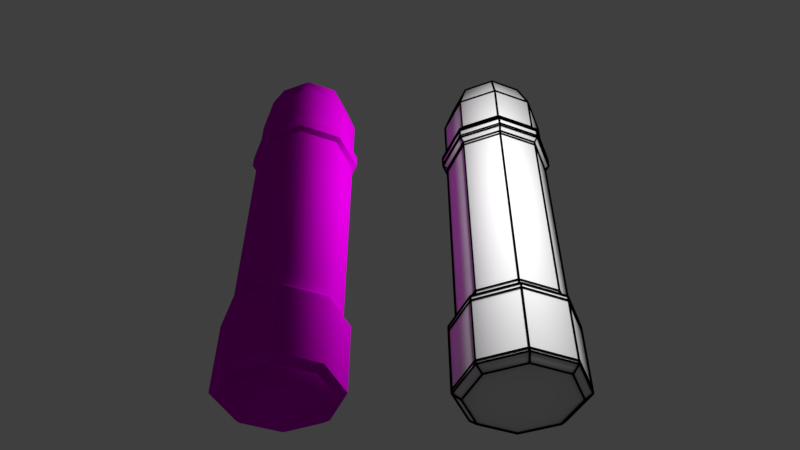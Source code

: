 # Source: laser_demo.blend  (saved by Blender 2.77.0; exported with 4.5.12 LTS)
import bpy
from mathutils import Matrix  # noqa: F401  (used for matrix-valued properties, if any)

bpy.ops.wm.read_factory_settings(use_empty=True)
scene = bpy.context.scene
scene.name = 'Scene'

# ---- collections
col_collection_1 = bpy.data.collections.new('Collection 1'); scene.collection.children.link(col_collection_1)

# ---- images (referenced by path relative to the original .blend; pixels are not part of the script)
import os
ASSET_DIR = os.environ.get("B2B_ASSET_DIR", "")  # directory of the original .blend (textures are referenced by path, not embedded)
HERE = os.path.dirname(os.path.abspath(__file__))  # packed textures are extracted next to this script under _unpacked/

def load_image(name, relpath, width, height, colorspace="sRGB"):
    """Load a texture the original file referenced (path relative to the .blend, or extracted next to this script)."""
    p = next((c for c in (os.path.join(HERE, relpath), os.path.join(ASSET_DIR, relpath)) if relpath and os.path.exists(c)), "")
    if p:
        img = bpy.data.images.load(p, check_existing=True)
        img.name = name
    else:  # same state as the original file: an image datablock whose file is absent (Cycles renders it pink)
        img = bpy.data.images.new(name, width, height)
        img.source = "FILE"
        img.filepath = "//" + (relpath or name)
    img.colorspace_settings.name = colorspace
    return img
img_normal_png = load_image('normal.png', 'normal.png', 1024, 1024, 'sRGB')
img_diffuse_png = load_image('diffuse.png', 'diffuse.png', 1024, 1024, 'sRGB')

# ---- materials (node trees are filled in below, after node groups)
mat_material_003 = bpy.data.materials.new('Material.003')
mat_material_003.alpha_threshold = 0.0
mat_material_003.roughness = 0.5
mat_material_002 = bpy.data.materials.new('Material.002')
mat_material_002.alpha_threshold = 0.0
mat_material_002.roughness = 0.5
mat_material_001 = bpy.data.materials.new('Material.001')
mat_material_001.alpha_threshold = 0.0
mat_material_001.roughness = 0.5
mat_material = bpy.data.materials.new('Material')
mat_material.alpha_threshold = 0.0
mat_material.roughness = 0.5

# ---- material node trees
mat_material_003.use_nodes = True; mat_material_003.node_tree.nodes.clear()
_N = mat_material_003.node_tree.nodes; _L = mat_material_003.node_tree.links
n0 = _N.new('ShaderNodeOutputMaterial'); n0.name = 'Material Output'; n0.location = (300, 300)
n1 = _N.new('ShaderNodeBsdfDiffuse'); n1.name = 'Diffuse BSDF'; n1.location = (10, 300)
n1.inputs[0].default_value = (0.0, 0.0, 0.0, 1.0)
_L.new(n1.outputs[0], n0.inputs[0])
n0.is_active_output = True
mat_material_002.use_nodes = True; mat_material_002.node_tree.nodes.clear()
_N = mat_material_002.node_tree.nodes; _L = mat_material_002.node_tree.links
n0 = _N.new('ShaderNodeOutputMaterial'); n0.name = 'Material Output'; n0.location = (300, 300)
n1 = _N.new('ShaderNodeBsdfDiffuse'); n1.name = 'Diffuse BSDF'; n1.location = (10, 300)
_L.new(n1.outputs[0], n0.inputs[0])
n0.is_active_output = True
mat_material_001.use_nodes = True; mat_material_001.node_tree.nodes.clear()
_N = mat_material_001.node_tree.nodes; _L = mat_material_001.node_tree.links
n0 = _N.new('ShaderNodeOutputMaterial'); n0.name = 'Material Output'; n0.location = (300, 300)
n1 = _N.new('ShaderNodeEmission'); n1.name = 'Emission'; n1.location = (10, 300)
n1.inputs[0].default_value = (0.8, 0.8, 0.8, 1.0)
n1.inputs[1].default_value = 20.0
_L.new(n1.outputs[0], n0.inputs[0])
n0.is_active_output = True
mat_material.use_nodes = True; mat_material.node_tree.nodes.clear()
_N = mat_material.node_tree.nodes; _L = mat_material.node_tree.links
n0 = _N.new('ShaderNodeNormalMap'); n0.name = 'Normal Map'; n0.location = (-33, 344)
n1 = _N.new('ShaderNodeOutputMaterial'); n1.name = 'Material Output'; n1.location = (331, 311)
n2 = _N.new('ShaderNodeBsdfDiffuse'); n2.name = 'Diffuse BSDF'; n2.location = (150, 427)
n3 = _N.new('ShaderNodeTexImage'); n3.name = 'Image Texture'; n3.location = (-218, 256)
n3.width = 140
n3.image = img_normal_png
n4 = _N.new('ShaderNodeTexImage'); n4.name = 'Image Texture.001'; n4.location = (-219, 526)
n4.width = 140
n4.image = img_diffuse_png
_L.new(n2.outputs[0], n1.inputs[0])
_L.new(n0.outputs[0], n2.inputs[2])
_L.new(n3.outputs[0], n0.inputs[1])
_L.new(n4.outputs[0], n2.inputs[0])
n1.is_active_output = True

# ---- world
world_world = bpy.data.worlds.new('World'); scene.world = world_world
world_world.use_nodes = True; world_world.node_tree.nodes.clear()
_N = world_world.node_tree.nodes; _L = world_world.node_tree.links
n0 = _N.new('ShaderNodeOutputWorld'); n0.name = 'World Output'; n0.location = (300, 300)
n1 = _N.new('ShaderNodeBackground'); n1.name = 'Background'; n1.location = (10, 300)
n1.inputs[0].default_value = (1.0, 1.0, 1.0, 1.0)
n1.inputs[1].default_value = 0.05
_L.new(n1.outputs[0], n0.inputs[0])
n0.is_active_output = True
world_world.color = (0.05088, 0.05088, 0.05088)
world_world.use_sun_shadow = False
world_world.sun_shadow_jitter_overblur = 0.0
world_world.cycles.sampling_method = 'MANUAL'

# ---- cameras
cam_camera = bpy.data.cameras.new('Camera')
cam_camera.clip_end = 100.0
cam_camera.lens = 35.0
cam_camera.sensor_width = 32.0
cam_camera.sensor_height = 18.0
cam_camera.display_size = 2.0
cam_camera.dof.focus_distance = 0.0

# ---- meshes
me_cylinder_002 = bpy.data.meshes.new('Cylinder.002')
me_cylinder_002.from_pydata([(-2.546e-08, -4.022, -0.3157), (0.0, 4.0, -1.0), (0.2232, -4.022, -0.2232), (0.7071, 4.0, -0.7071), (0.3157, -4.022, -4.14e-08), (1.0, 4.0, 1.192e-07), (0.2232, -4.022, 0.2232), (0.7071, 4.0, 0.7071), (-5.306e-08, -4.022, 0.3157), (-8.742e-08, 4.0, 1.0), (-0.2232, -4.022, 0.2232), (-0.7071, 4.0, 0.7071), (-0.3157, -4.022, -6.022e-08), (-1.0, 4.0, 5.96e-08), (-0.2232, -4.022, -0.2232), (-0.7071, 4.0, -0.7071), (0.0, -3.0, -1.0), (0.7071, -3.0, -0.7071), (1.0, -3.0, 2.98e-08), (0.7071, -3.0, 0.7071), (-8.742e-08, -3.0, 1.0), (-0.7071, -3.0, 0.7071), (-1.0, -3.0, -2.98e-08), (-0.7071, -3.0, -0.7071), (0.5558, -3.632, -0.5558), (0.786, -3.632, 6.151e-09), (0.5558, -3.632, 0.5558), (-7.836e-08, -3.632, 0.786), (-0.5558, -3.632, 0.5558), (-0.786, -3.632, -4.07e-08), (-0.5558, -3.632, -0.5558), (-9.645e-09, -3.632, -0.786), (0.0, 2.387, -1.0), (0.7071, 2.387, -0.7071), (1.0, 2.387, 1.057e-07), (0.7071, 2.387, 0.7071), (-8.742e-08, 2.387, 1.0), (-0.7071, 2.387, 0.7071), (-1.0, 2.387, 4.607e-08), (-0.7071, 2.387, -0.7071), (0.8072, 3.882, -0.8072), (6.761e-09, 3.882, -1.142), (6.761e-09, 2.505, -1.142), (1.142, 3.882, 1.247e-07), (0.8072, 3.882, 0.8072), (-9.304e-08, 3.882, 1.142), (-0.8072, 3.882, 0.8072), (-1.142, 3.882, 5.668e-08), (-0.8072, 3.882, -0.8072), (0.8072, 2.505, -0.8072), (1.142, 2.505, 1.093e-07), (0.8072, 2.505, 0.8072), (-9.304e-08, 2.505, 1.142), (-0.8072, 2.505, 0.8072), (-1.142, 2.505, 4.123e-08), (-0.8072, 2.505, -0.8072), (0.7071, -2.09, -0.7071), (1.0, -2.09, 4.263e-08), (0.7071, -2.09, 0.7071), (-8.742e-08, -2.09, 1.0), (-0.7071, -2.09, 0.7071), (-1.0, -2.09, -1.698e-08), (-0.7071, -2.09, -0.7071), (0.0, -2.09, -1.0), (0.0, -1.672, -1.0), (0.7071, -1.672, -0.7071), (1.0, -1.672, 4.85e-08), (0.7071, -1.672, 0.7071), (-8.742e-08, -1.672, 1.0), (-0.7071, -1.672, 0.7071), (-1.0, -1.672, -1.11e-08), (-0.7071, -1.672, -0.7071), (0.7687, -1.757, -0.7687), (0.7687, -2.005, -0.7687), (1.087, -1.757, 5.597e-08), (1.087, -2.005, 4.958e-08), (0.7687, -1.757, 0.7687), (0.7687, -2.005, 0.7687), (-9.049e-08, -1.757, 1.087), (-9.049e-08, -2.005, 1.087), (-0.7687, -1.757, 0.7687), (-0.7687, -2.005, 0.7687), (-1.087, -1.757, -8.824e-09), (-1.087, -2.005, -1.521e-08), (-0.7687, -1.757, -0.7687), (-0.7687, -2.005, -0.7687), (4.541e-09, -2.005, -1.087), (4.541e-09, -1.757, -1.087), (0.7687, -1.803, -0.7687), (0.7687, -1.959, -0.7687), (1.087, -1.803, 5.384e-08), (1.087, -1.959, 5.171e-08), (0.7687, -1.803, 0.7687), (0.7687, -1.959, 0.7687), (-9.049e-08, -1.803, 1.087), (-9.049e-08, -1.959, 1.087), (-0.7687, -1.803, 0.7687), (-0.7687, -1.959, 0.7687), (-1.087, -1.803, -1.095e-08), (-1.087, -1.959, -1.308e-08), (-0.7687, -1.803, -0.7687), (-0.7687, -1.959, -0.7687), (4.541e-09, -1.959, -1.087), (4.541e-09, -1.803, -1.087), (0.0, -1.586, -1.0), (0.7071, -1.586, -0.7071), (1.0, -1.586, 4.971e-08), (0.7071, -1.586, 0.7071), (-8.742e-08, -1.586, 1.0), (-0.7071, -1.586, 0.7071), (-1.0, -1.586, -9.892e-09), (-0.7071, -1.586, -0.7071), (0.7071, -2.153, -0.7071), (1.0, -2.153, 4.174e-08), (0.7071, -2.153, 0.7071), (-8.742e-08, -2.153, 1.0), (-0.7071, -2.153, 0.7071), (-1.0, -2.153, -1.787e-08), (-0.7071, -2.153, -0.7071), (0.0, -2.153, -1.0), (0.0, 2.29, -1.0), (0.7071, 2.29, -0.7071), (1.0, 2.29, 1.043e-07), (0.7071, 2.29, 0.7071), (-8.742e-08, 2.29, 1.0), (-0.7071, 2.29, 0.7071), (-1.0, 2.29, 4.47e-08), (-0.7071, 2.29, -0.7071), (6.761e-09, 2.588, -1.142), (0.8072, 2.588, -0.8072), (1.142, 2.588, 1.102e-07), (0.8072, 2.588, 0.8072), (-9.304e-08, 2.588, 1.142), (-0.8072, 2.588, 0.8072), (-1.142, 2.588, 4.216e-08), (-0.8072, 2.588, -0.8072), (6.761e-09, 3.822, -1.142), (0.8072, 3.822, -0.8072), (1.142, 3.822, 1.241e-07), (0.8072, 3.822, 0.8072), (-9.304e-08, 3.822, 1.142), (-0.8072, 3.822, 0.8072), (-1.142, 3.822, 5.601e-08), (-0.8072, 3.822, -0.8072), (0.2739, -3.963, -0.2739), (0.3873, -3.963, -3.416e-08), (0.2739, -3.963, 0.2739), (-5.691e-08, -3.963, 0.3873), (-0.2739, -3.963, 0.2739), (-0.3873, -3.963, -5.725e-08), (-0.2739, -3.963, -0.2739), (-2.305e-08, -3.963, -0.3873)], [], [(13, 15, 48, 47), (3, 5, 43, 40), (32, 39, 55, 42), (33, 32, 42, 49), (7, 9, 45, 44), (34, 33, 49, 50), (35, 34, 50, 51), (11, 13, 47, 46), (3, 1, 15, 13, 11, 9, 7, 5), (30, 23, 16, 31), (29, 22, 23, 30), (28, 21, 22, 29), (27, 20, 21, 28), (26, 19, 20, 27), (25, 18, 19, 26), (24, 17, 18, 25), (31, 16, 17, 24), (151, 31, 24, 144), (144, 24, 25, 145), (145, 25, 26, 146), (146, 26, 27, 147), (147, 27, 28, 148), (148, 28, 29, 149), (149, 29, 30, 150), (150, 30, 31, 151), (127, 39, 32, 120), (126, 38, 39, 127), (125, 37, 38, 126), (124, 36, 37, 125), (123, 35, 36, 124), (122, 34, 35, 123), (121, 33, 34, 122), (120, 32, 33, 121), (136, 41, 40, 137), (137, 40, 43, 138), (138, 43, 44, 139), (139, 44, 45, 140), (140, 45, 46, 141), (141, 46, 47, 142), (142, 47, 48, 143), (143, 48, 41, 136), (39, 38, 54, 55), (9, 11, 46, 45), (38, 37, 53, 54), (37, 36, 52, 53), (5, 7, 44, 43), (15, 1, 41, 48), (1, 3, 40, 41), (36, 35, 51, 52), (119, 63, 56, 112), (112, 56, 57, 113), (113, 57, 58, 114), (114, 58, 59, 115), (115, 59, 60, 116), (116, 60, 61, 117), (117, 61, 62, 118), (118, 62, 63, 119), (60, 59, 79, 81), (66, 67, 76, 74), (59, 58, 77, 79), (65, 66, 74, 72), (58, 57, 75, 77), (64, 65, 72, 87), (57, 56, 73, 75), (71, 64, 87, 84), (103, 87, 72, 88), (88, 72, 74, 90), (90, 74, 76, 92), (92, 76, 78, 94), (94, 78, 80, 96), (96, 80, 82, 98), (98, 82, 84, 100), (100, 84, 87, 103), (67, 68, 78, 76), (61, 60, 81, 83), (68, 69, 80, 78), (62, 61, 83, 85), (69, 70, 82, 80), (63, 62, 85, 86), (70, 71, 84, 82), (56, 63, 86, 73), (0, 2, 4, 6, 8, 10, 12, 14), (85, 101, 102, 86), (101, 100, 103, 102), (83, 99, 101, 85), (99, 98, 100, 101), (81, 97, 99, 83), (97, 96, 98, 99), (79, 95, 97, 81), (95, 94, 96, 97), (77, 93, 95, 79), (93, 92, 94, 95), (75, 91, 93, 77), (91, 90, 92, 93), (73, 89, 91, 75), (89, 88, 90, 91), (86, 102, 89, 73), (102, 103, 88, 89), (64, 104, 105, 65), (65, 105, 106, 66), (66, 106, 107, 67), (67, 107, 108, 68), (68, 108, 109, 69), (69, 109, 110, 70), (70, 110, 111, 71), (71, 111, 104, 64), (23, 118, 119, 16), (22, 117, 118, 23), (21, 116, 117, 22), (20, 115, 116, 21), (19, 114, 115, 20), (18, 113, 114, 19), (17, 112, 113, 18), (16, 119, 112, 17), (104, 120, 121, 105), (105, 121, 122, 106), (106, 122, 123, 107), (107, 123, 124, 108), (108, 124, 125, 109), (109, 125, 126, 110), (110, 126, 127, 111), (111, 127, 120, 104), (55, 135, 128, 42), (54, 134, 135, 55), (53, 133, 134, 54), (52, 132, 133, 53), (51, 131, 132, 52), (50, 130, 131, 51), (49, 129, 130, 50), (42, 128, 129, 49), (135, 143, 136, 128), (134, 142, 143, 135), (133, 141, 142, 134), (132, 140, 141, 133), (131, 139, 140, 132), (130, 138, 139, 131), (129, 137, 138, 130), (128, 136, 137, 129), (14, 150, 151, 0), (12, 149, 150, 14), (10, 148, 149, 12), (8, 147, 148, 10), (6, 146, 147, 8), (4, 145, 146, 6), (2, 144, 145, 4), (0, 151, 144, 2)])
me_cylinder_002.polygons.foreach_set('use_smooth', [True] * 146)
_k = set([(32, 33), (32, 39), (33, 34), (34, 35), (35, 36), (36, 37), (37, 38), (38, 39), (40, 41), (40, 43), (41, 48), (42, 49), (42, 55), (43, 44), (44, 45), (45, 46), (46, 47), (47, 48), (49, 50), (50, 51), (51, 52), (52, 53), (53, 54), (54, 55), (56, 57), (56, 63), (57, 58), (58, 59), (59, 60), (60, 61), (61, 62), (62, 63), (64, 65), (64, 71), (65, 66), (66, 67), (67, 68), (68, 69), (69, 70), (70, 71), (72, 74), (72, 87), (73, 75), (73, 86), (74, 76), (75, 77), (76, 78), (77, 79), (78, 80), (79, 81), (80, 82), (81, 83), (82, 84), (83, 85), (84, 87), (85, 86)])
me_cylinder_002.attributes.new('sharp_edge', 'BOOLEAN', 'EDGE').data.foreach_set('value', [ (min(e.vertices), max(e.vertices)) in _k for e in me_cylinder_002.edges])
_uv = me_cylinder_002.uv_layers.new(name='UVMap')
_uv.uv.foreach_set('vector', [0.9861, 0.04696, 0.9861, 0.1062, 0.9662, 0.1062, 0.9662, 0.04696, 0.9861, 0.228, 0.9861, 0.2894, 0.9662, 0.2894, 0.9662, 0.228, 0.7891, 0.1669, 0.7891, 0.1062, 0.8102, 0.1062, 0.8102, 0.1669, 0.7891, 0.228, 0.7891, 0.1669, 0.8102, 0.1669, 0.8102, 0.228, 0.9861, 0.3567, 0.9861, 0.4126, 0.9662, 0.4126, 0.9662, 0.3567, 0.7891, 0.2894, 0.7891, 0.228, 0.8102, 0.228, 0.8102, 0.2894, 0.7891, 0.3567, 0.7891, 0.2894, 0.8102, 0.2894, 0.8102, 0.3567, 0.9861, 0.4703, 0.9861, 0.5317, 0.9662, 0.5317, 0.9662, 0.4703, 0.3251, 0.9639, 0.1641, 0.9639, 0.05018, 0.85, 0.05018, 0.689, 0.1641, 0.5751, 0.3251, 0.5751, 0.439, 0.689, 0.439, 0.85, 0.08826, 0.1062, 0.1409, 0.1062, 0.1409, 0.1669, 0.08826, 0.1669, 0.08826, 0.04696, 0.1409, 0.04696, 0.1409, 0.1062, 0.08826, 0.1062, 0.08826, 0.4703, 0.1409, 0.4703, 0.1409, 0.5317, 0.08826, 0.5317, 0.08826, 0.4126, 0.1409, 0.4126, 0.1409, 0.4703, 0.08826, 0.4703, 0.08826, 0.3567, 0.1409, 0.3567, 0.1409, 0.4126, 0.08826, 0.4126, 0.08826, 0.2894, 0.1409, 0.2894, 0.1409, 0.3567, 0.08826, 0.3567, 0.08826, 0.228, 0.1409, 0.228, 0.1409, 0.2894, 0.08826, 0.2894, 0.08826, 0.1669, 0.1409, 0.1669, 0.1409, 0.228, 0.08826, 0.228, 0.06211, 0.1669, 0.08826, 0.1669, 0.08826, 0.228, 0.06211, 0.228, 0.06211, 0.228, 0.08826, 0.228, 0.08826, 0.2894, 0.06211, 0.2894, 0.06211, 0.2894, 0.08826, 0.2894, 0.08826, 0.3567, 0.06211, 0.3567, 0.06211, 0.3567, 0.08826, 0.3567, 0.08826, 0.4126, 0.06211, 0.4126, 0.06211, 0.4126, 0.08826, 0.4126, 0.08826, 0.4703, 0.06211, 0.4703, 0.06211, 0.4703, 0.08826, 0.4703, 0.08826, 0.5317, 0.06211, 0.5317, 0.06211, 0.04696, 0.08826, 0.04696, 0.08826, 0.1062, 0.06211, 0.1062, 0.06211, 0.1062, 0.08826, 0.1062, 0.08826, 0.1669, 0.06211, 0.1669, 0.664, 0.1062, 0.7891, 0.1062, 0.7891, 0.1669, 0.664, 0.1669, 0.664, 0.04696, 0.7891, 0.04696, 0.7891, 0.1062, 0.664, 0.1062, 0.664, 0.4703, 0.7891, 0.4703, 0.7891, 0.5317, 0.664, 0.5317, 0.664, 0.4126, 0.7891, 0.4126, 0.7891, 0.4703, 0.664, 0.4703, 0.664, 0.3567, 0.7891, 0.3567, 0.7891, 0.4126, 0.664, 0.4126, 0.664, 0.2894, 0.7891, 0.2894, 0.7891, 0.3567, 0.664, 0.3567, 0.664, 0.228, 0.7891, 0.228, 0.7891, 0.2894, 0.664, 0.2894, 0.664, 0.1669, 0.7891, 0.1669, 0.7891, 0.228, 0.664, 0.228, 0.9272, 0.1669, 0.9662, 0.1669, 0.9662, 0.228, 0.9272, 0.228, 0.9272, 0.228, 0.9662, 0.228, 0.9662, 0.2894, 0.9272, 0.2894, 0.9272, 0.2894, 0.9662, 0.2894, 0.9662, 0.3567, 0.9272, 0.3567, 0.9272, 0.3567, 0.9662, 0.3567, 0.9662, 0.4126, 0.9272, 0.4126, 0.9272, 0.4126, 0.9662, 0.4126, 0.9662, 0.4703, 0.9272, 0.4703, 0.9272, 0.4703, 0.9662, 0.4703, 0.9662, 0.5317, 0.9272, 0.5317, 0.9272, 0.04696, 0.9662, 0.04696, 0.9662, 0.1062, 0.9272, 0.1062, 0.9272, 0.1062, 0.9662, 0.1062, 0.9662, 0.1669, 0.9272, 0.1669, 0.7891, 0.1062, 0.7891, 0.04696, 0.8102, 0.04696, 0.8102, 0.1062, 0.9861, 0.4126, 0.9861, 0.4703, 0.9662, 0.4703, 0.9662, 0.4126, 0.7891, 0.5317, 0.7891, 0.4703, 0.8102, 0.4703, 0.8102, 0.5317, 0.7891, 0.4703, 0.7891, 0.4126, 0.8102, 0.4126, 0.8102, 0.4703, 0.9861, 0.2894, 0.9861, 0.3567, 0.9662, 0.3567, 0.9662, 0.2894, 0.9861, 0.1062, 0.9861, 0.1669, 0.9662, 0.1669, 0.9662, 0.1062, 0.9861, 0.1669, 0.9861, 0.228, 0.9662, 0.228, 0.9662, 0.1669, 0.7891, 0.4126, 0.7891, 0.3567, 0.8102, 0.3567, 0.8102, 0.4126, 0.188, 0.1669, 0.2351, 0.1669, 0.2351, 0.228, 0.188, 0.228, 0.188, 0.228, 0.2351, 0.228, 0.2351, 0.2894, 0.188, 0.2894, 0.188, 0.2894, 0.2351, 0.2894, 0.2351, 0.3567, 0.188, 0.3567, 0.188, 0.3567, 0.2351, 0.3567, 0.2351, 0.4126, 0.188, 0.4126, 0.188, 0.4126, 0.2351, 0.4126, 0.2351, 0.4703, 0.188, 0.4703, 0.188, 0.4703, 0.2351, 0.4703, 0.2351, 0.5317, 0.188, 0.5317, 0.188, 0.04696, 0.2351, 0.04696, 0.2351, 0.1062, 0.188, 0.1062, 0.188, 0.1062, 0.2351, 0.1062, 0.2351, 0.1669, 0.188, 0.1669, 0.2351, 0.4703, 0.2351, 0.4126, 0.2474, 0.4126, 0.2474, 0.4703, 0.2887, 0.2894, 0.2887, 0.3567, 0.276, 0.3567, 0.276, 0.2894, 0.2351, 0.4126, 0.2351, 0.3567, 0.2474, 0.3567, 0.2474, 0.4126, 0.2887, 0.228, 0.2887, 0.2894, 0.276, 0.2894, 0.276, 0.228, 0.2351, 0.3567, 0.2351, 0.2894, 0.2474, 0.2894, 0.2474, 0.3567, 0.2887, 0.1669, 0.2887, 0.228, 0.276, 0.228, 0.276, 0.1669, 0.2351, 0.2894, 0.2351, 0.228, 0.2474, 0.228, 0.2474, 0.2894, 0.2887, 0.1062, 0.2887, 0.1669, 0.276, 0.1669, 0.276, 0.1062, 0.2665, 0.1669, 0.276, 0.1669, 0.276, 0.228, 0.2665, 0.228, 0.2665, 0.228, 0.276, 0.228, 0.276, 0.2894, 0.2665, 0.2894, 0.2665, 0.2894, 0.276, 0.2894, 0.276, 0.3567, 0.2665, 0.3567, 0.2665, 0.3567, 0.276, 0.3567, 0.276, 0.4126, 0.2665, 0.4126, 0.2665, 0.4126, 0.276, 0.4126, 0.276, 0.4703, 0.2665, 0.4703, 0.2665, 0.4703, 0.276, 0.4703, 0.276, 0.5317, 0.2665, 0.5317, 0.2665, 0.04696, 0.276, 0.04696, 0.276, 0.1062, 0.2665, 0.1062, 0.2665, 0.1062, 0.276, 0.1062, 0.276, 0.1669, 0.2665, 0.1669, 0.2887, 0.3567, 0.2887, 0.4126, 0.276, 0.4126, 0.276, 0.3567, 0.2351, 0.5317, 0.2351, 0.4703, 0.2474, 0.4703, 0.2474, 0.5317, 0.2887, 0.4126, 0.2887, 0.4703, 0.276, 0.4703, 0.276, 0.4126, 0.2351, 0.1062, 0.2351, 0.04696, 0.2474, 0.04696, 0.2474, 0.1062, 0.2887, 0.4703, 0.2887, 0.5317, 0.276, 0.5317, 0.276, 0.4703, 0.2351, 0.1669, 0.2351, 0.1062, 0.2474, 0.1062, 0.2474, 0.1669, 0.2887, 0.04696, 0.2887, 0.1062, 0.276, 0.1062, 0.276, 0.04696, 0.2351, 0.228, 0.2351, 0.1669, 0.2474, 0.1669, 0.2474, 0.228, 0.6624, 0.7113, 0.6983, 0.7473, 0.6983, 0.7981, 0.6624, 0.8341, 0.6115, 0.8341, 0.5756, 0.7981, 0.5756, 0.7473, 0.6115, 0.7113, 0.2474, 0.1062, 0.2569, 0.1062, 0.2569, 0.1669, 0.2474, 0.1669, 0.2569, 0.1062, 0.2665, 0.1062, 0.2665, 0.1669, 0.2569, 0.1669, 0.2474, 0.04696, 0.2569, 0.04696, 0.2569, 0.1062, 0.2474, 0.1062, 0.2569, 0.04696, 0.2665, 0.04696, 0.2665, 0.1062, 0.2569, 0.1062, 0.2474, 0.4703, 0.2569, 0.4703, 0.2569, 0.5317, 0.2474, 0.5317, 0.2569, 0.4703, 0.2665, 0.4703, 0.2665, 0.5317, 0.2569, 0.5317, 0.2474, 0.4126, 0.2569, 0.4126, 0.2569, 0.4703, 0.2474, 0.4703, 0.2569, 0.4126, 0.2665, 0.4126, 0.2665, 0.4703, 0.2569, 0.4703, 0.2474, 0.3567, 0.2569, 0.3567, 0.2569, 0.4126, 0.2474, 0.4126, 0.2569, 0.3567, 0.2665, 0.3567, 0.2665, 0.4126, 0.2569, 0.4126, 0.2474, 0.2894, 0.2569, 0.2894, 0.2569, 0.3567, 0.2474, 0.3567, 0.2569, 0.2894, 0.2665, 0.2894, 0.2665, 0.3567, 0.2569, 0.3567, 0.2474, 0.228, 0.2569, 0.228, 0.2569, 0.2894, 0.2474, 0.2894, 0.2569, 0.228, 0.2665, 0.228, 0.2665, 0.2894, 0.2569, 0.2894, 0.2474, 0.1669, 0.2569, 0.1669, 0.2569, 0.228, 0.2474, 0.228, 0.2569, 0.1669, 0.2665, 0.1669, 0.2665, 0.228, 0.2569, 0.228, 0.2887, 0.1669, 0.5389, 0.1669, 0.5389, 0.228, 0.2887, 0.228, 0.2887, 0.228, 0.5389, 0.228, 0.5389, 0.2894, 0.2887, 0.2894, 0.2887, 0.2894, 0.5389, 0.2894, 0.5389, 0.3567, 0.2887, 0.3567, 0.2887, 0.3567, 0.5389, 0.3567, 0.5389, 0.4126, 0.2887, 0.4126, 0.2887, 0.4126, 0.5389, 0.4126, 0.5389, 0.4703, 0.2887, 0.4703, 0.2887, 0.4703, 0.5389, 0.4703, 0.5389, 0.5317, 0.2887, 0.5317, 0.2887, 0.04696, 0.5389, 0.04696, 0.5389, 0.1062, 0.2887, 0.1062, 0.2887, 0.1062, 0.5389, 0.1062, 0.5389, 0.1669, 0.2887, 0.1669, 0.1409, 0.1062, 0.188, 0.1062, 0.188, 0.1669, 0.1409, 0.1669, 0.1409, 0.04696, 0.188, 0.04696, 0.188, 0.1062, 0.1409, 0.1062, 0.1409, 0.4703, 0.188, 0.4703, 0.188, 0.5317, 0.1409, 0.5317, 0.1409, 0.4126, 0.188, 0.4126, 0.188, 0.4703, 0.1409, 0.4703, 0.1409, 0.3567, 0.188, 0.3567, 0.188, 0.4126, 0.1409, 0.4126, 0.1409, 0.2894, 0.188, 0.2894, 0.188, 0.3567, 0.1409, 0.3567, 0.1409, 0.228, 0.188, 0.228, 0.188, 0.2894, 0.1409, 0.2894, 0.1409, 0.1669, 0.188, 0.1669, 0.188, 0.228, 0.1409, 0.228, 0.5389, 0.1669, 0.664, 0.1669, 0.664, 0.228, 0.5389, 0.228, 0.5389, 0.228, 0.664, 0.228, 0.664, 0.2894, 0.5389, 0.2894, 0.5389, 0.2894, 0.664, 0.2894, 0.664, 0.3567, 0.5389, 0.3567, 0.5389, 0.3567, 0.664, 0.3567, 0.664, 0.4126, 0.5389, 0.4126, 0.5389, 0.4126, 0.664, 0.4126, 0.664, 0.4703, 0.5389, 0.4703, 0.5389, 0.4703, 0.664, 0.4703, 0.664, 0.5317, 0.5389, 0.5317, 0.5389, 0.04696, 0.664, 0.04696, 0.664, 0.1062, 0.5389, 0.1062, 0.5389, 0.1062, 0.664, 0.1062, 0.664, 0.1669, 0.5389, 0.1669, 0.8102, 0.1062, 0.8882, 0.1062, 0.8882, 0.1669, 0.8102, 0.1669, 0.8102, 0.04696, 0.8882, 0.04696, 0.8882, 0.1062, 0.8102, 0.1062, 0.8102, 0.4703, 0.8882, 0.4703, 0.8882, 0.5317, 0.8102, 0.5317, 0.8102, 0.4126, 0.8882, 0.4126, 0.8882, 0.4703, 0.8102, 0.4703, 0.8102, 0.3567, 0.8882, 0.3567, 0.8882, 0.4126, 0.8102, 0.4126, 0.8102, 0.2894, 0.8882, 0.2894, 0.8882, 0.3567, 0.8102, 0.3567, 0.8102, 0.228, 0.8882, 0.228, 0.8882, 0.2894, 0.8102, 0.2894, 0.8102, 0.1669, 0.8882, 0.1669, 0.8882, 0.228, 0.8102, 0.228, 0.8882, 0.1062, 0.9272, 0.1062, 0.9272, 0.1669, 0.8882, 0.1669, 0.8882, 0.04696, 0.9272, 0.04696, 0.9272, 0.1062, 0.8882, 0.1062, 0.8882, 0.4703, 0.9272, 0.4703, 0.9272, 0.5317, 0.8882, 0.5317, 0.8882, 0.4126, 0.9272, 0.4126, 0.9272, 0.4703, 0.8882, 0.4703, 0.8882, 0.3567, 0.9272, 0.3567, 0.9272, 0.4126, 0.8882, 0.4126, 0.8882, 0.2894, 0.9272, 0.2894, 0.9272, 0.3567, 0.8882, 0.3567, 0.8882, 0.228, 0.9272, 0.228, 0.9272, 0.2894, 0.8882, 0.2894, 0.8882, 0.1669, 0.9272, 0.1669, 0.9272, 0.228, 0.8882, 0.228, 0.03597, 0.1062, 0.06211, 0.1062, 0.06211, 0.1669, 0.03597, 0.1669, 0.03597, 0.04696, 0.06211, 0.04696, 0.06211, 0.1062, 0.03597, 0.1062, 0.03597, 0.4703, 0.06211, 0.4703, 0.06211, 0.5317, 0.03597, 0.5317, 0.03597, 0.4126, 0.06211, 0.4126, 0.06211, 0.4703, 0.03597, 0.4703, 0.03597, 0.3567, 0.06211, 0.3567, 0.06211, 0.4126, 0.03597, 0.4126, 0.03597, 0.2894, 0.06211, 0.2894, 0.06211, 0.3567, 0.03597, 0.3567, 0.03597, 0.228, 0.06211, 0.228, 0.06211, 0.2894, 0.03597, 0.2894, 0.03597, 0.1669, 0.06211, 0.1669, 0.06211, 0.228, 0.03597, 0.228])
me_cylinder_002.materials.append(mat_material_003)
me_cylinder_002.use_remesh_preserve_volume = False
me_cylinder_002.use_remesh_preserve_attributes = False
me_cylinder_002.use_mirror_vertex_groups = False
me_cylinder_002.update()
me_cylinder_001 = bpy.data.meshes.new('Cylinder.001')
me_cylinder_001.from_pydata([(-2.546e-08, -4.022, -0.3157), (0.0, 4.0, -1.0), (0.2232, -4.022, -0.2232), (0.7071, 4.0, -0.7071), (0.3157, -4.022, -4.14e-08), (1.0, 4.0, 1.192e-07), (0.2232, -4.022, 0.2232), (0.7071, 4.0, 0.7071), (-5.306e-08, -4.022, 0.3157), (-8.742e-08, 4.0, 1.0), (-0.2232, -4.022, 0.2232), (-0.7071, 4.0, 0.7071), (-0.3157, -4.022, -6.022e-08), (-1.0, 4.0, 5.96e-08), (-0.2232, -4.022, -0.2232), (-0.7071, 4.0, -0.7071), (0.0, -3.0, -1.0), (0.7071, -3.0, -0.7071), (1.0, -3.0, 2.98e-08), (0.7071, -3.0, 0.7071), (-8.742e-08, -3.0, 1.0), (-0.7071, -3.0, 0.7071), (-1.0, -3.0, -2.98e-08), (-0.7071, -3.0, -0.7071), (0.5558, -3.632, -0.5558), (0.786, -3.632, 6.151e-09), (0.5558, -3.632, 0.5558), (-7.836e-08, -3.632, 0.786), (-0.5558, -3.632, 0.5558), (-0.786, -3.632, -4.07e-08), (-0.5558, -3.632, -0.5558), (-9.645e-09, -3.632, -0.786), (0.0, 2.387, -1.0), (0.7071, 2.387, -0.7071), (1.0, 2.387, 1.057e-07), (0.7071, 2.387, 0.7071), (-8.742e-08, 2.387, 1.0), (-0.7071, 2.387, 0.7071), (-1.0, 2.387, 4.607e-08), (-0.7071, 2.387, -0.7071), (0.8072, 3.882, -0.8072), (6.761e-09, 3.882, -1.142), (6.761e-09, 2.505, -1.142), (1.142, 3.882, 1.247e-07), (0.8072, 3.882, 0.8072), (-9.304e-08, 3.882, 1.142), (-0.8072, 3.882, 0.8072), (-1.142, 3.882, 5.668e-08), (-0.8072, 3.882, -0.8072), (0.8072, 2.505, -0.8072), (1.142, 2.505, 1.093e-07), (0.8072, 2.505, 0.8072), (-9.304e-08, 2.505, 1.142), (-0.8072, 2.505, 0.8072), (-1.142, 2.505, 4.123e-08), (-0.8072, 2.505, -0.8072), (0.7071, -2.09, -0.7071), (1.0, -2.09, 4.263e-08), (0.7071, -2.09, 0.7071), (-8.742e-08, -2.09, 1.0), (-0.7071, -2.09, 0.7071), (-1.0, -2.09, -1.698e-08), (-0.7071, -2.09, -0.7071), (0.0, -2.09, -1.0), (0.0, -1.672, -1.0), (0.7071, -1.672, -0.7071), (1.0, -1.672, 4.85e-08), (0.7071, -1.672, 0.7071), (-8.742e-08, -1.672, 1.0), (-0.7071, -1.672, 0.7071), (-1.0, -1.672, -1.11e-08), (-0.7071, -1.672, -0.7071), (0.7687, -1.757, -0.7687), (0.7687, -2.005, -0.7687), (1.087, -1.757, 5.597e-08), (1.087, -2.005, 4.958e-08), (0.7687, -1.757, 0.7687), (0.7687, -2.005, 0.7687), (-9.049e-08, -1.757, 1.087), (-9.049e-08, -2.005, 1.087), (-0.7687, -1.757, 0.7687), (-0.7687, -2.005, 0.7687), (-1.087, -1.757, -8.824e-09), (-1.087, -2.005, -1.521e-08), (-0.7687, -1.757, -0.7687), (-0.7687, -2.005, -0.7687), (4.541e-09, -2.005, -1.087), (4.541e-09, -1.757, -1.087), (0.7687, -1.803, -0.7687), (0.7687, -1.959, -0.7687), (1.087, -1.803, 5.384e-08), (1.087, -1.959, 5.171e-08), (0.7687, -1.803, 0.7687), (0.7687, -1.959, 0.7687), (-9.049e-08, -1.803, 1.087), (-9.049e-08, -1.959, 1.087), (-0.7687, -1.803, 0.7687), (-0.7687, -1.959, 0.7687), (-1.087, -1.803, -1.095e-08), (-1.087, -1.959, -1.308e-08), (-0.7687, -1.803, -0.7687), (-0.7687, -1.959, -0.7687), (4.541e-09, -1.959, -1.087), (4.541e-09, -1.803, -1.087), (0.0, -1.586, -1.0), (0.7071, -1.586, -0.7071), (1.0, -1.586, 4.971e-08), (0.7071, -1.586, 0.7071), (-8.742e-08, -1.586, 1.0), (-0.7071, -1.586, 0.7071), (-1.0, -1.586, -9.892e-09), (-0.7071, -1.586, -0.7071), (0.7071, -2.153, -0.7071), (1.0, -2.153, 4.174e-08), (0.7071, -2.153, 0.7071), (-8.742e-08, -2.153, 1.0), (-0.7071, -2.153, 0.7071), (-1.0, -2.153, -1.787e-08), (-0.7071, -2.153, -0.7071), (0.0, -2.153, -1.0), (0.0, 2.29, -1.0), (0.7071, 2.29, -0.7071), (1.0, 2.29, 1.043e-07), (0.7071, 2.29, 0.7071), (-8.742e-08, 2.29, 1.0), (-0.7071, 2.29, 0.7071), (-1.0, 2.29, 4.47e-08), (-0.7071, 2.29, -0.7071), (6.761e-09, 2.588, -1.142), (0.8072, 2.588, -0.8072), (1.142, 2.588, 1.102e-07), (0.8072, 2.588, 0.8072), (-9.304e-08, 2.588, 1.142), (-0.8072, 2.588, 0.8072), (-1.142, 2.588, 4.216e-08), (-0.8072, 2.588, -0.8072), (6.761e-09, 3.822, -1.142), (0.8072, 3.822, -0.8072), (1.142, 3.822, 1.241e-07), (0.8072, 3.822, 0.8072), (-9.304e-08, 3.822, 1.142), (-0.8072, 3.822, 0.8072), (-1.142, 3.822, 5.601e-08), (-0.8072, 3.822, -0.8072), (0.2739, -3.963, -0.2739), (0.3873, -3.963, -3.416e-08), (0.2739, -3.963, 0.2739), (-5.691e-08, -3.963, 0.3873), (-0.2739, -3.963, 0.2739), (-0.3873, -3.963, -5.725e-08), (-0.2739, -3.963, -0.2739), (-2.305e-08, -3.963, -0.3873)], [], [(13, 15, 48, 47), (3, 5, 43, 40), (32, 39, 55, 42), (33, 32, 42, 49), (7, 9, 45, 44), (34, 33, 49, 50), (35, 34, 50, 51), (11, 13, 47, 46), (3, 1, 15, 13, 11, 9, 7, 5), (30, 23, 16, 31), (29, 22, 23, 30), (28, 21, 22, 29), (27, 20, 21, 28), (26, 19, 20, 27), (25, 18, 19, 26), (24, 17, 18, 25), (31, 16, 17, 24), (151, 31, 24, 144), (144, 24, 25, 145), (145, 25, 26, 146), (146, 26, 27, 147), (147, 27, 28, 148), (148, 28, 29, 149), (149, 29, 30, 150), (150, 30, 31, 151), (127, 39, 32, 120), (126, 38, 39, 127), (125, 37, 38, 126), (124, 36, 37, 125), (123, 35, 36, 124), (122, 34, 35, 123), (121, 33, 34, 122), (120, 32, 33, 121), (136, 41, 40, 137), (137, 40, 43, 138), (138, 43, 44, 139), (139, 44, 45, 140), (140, 45, 46, 141), (141, 46, 47, 142), (142, 47, 48, 143), (143, 48, 41, 136), (39, 38, 54, 55), (9, 11, 46, 45), (38, 37, 53, 54), (37, 36, 52, 53), (5, 7, 44, 43), (15, 1, 41, 48), (1, 3, 40, 41), (36, 35, 51, 52), (119, 63, 56, 112), (112, 56, 57, 113), (113, 57, 58, 114), (114, 58, 59, 115), (115, 59, 60, 116), (116, 60, 61, 117), (117, 61, 62, 118), (118, 62, 63, 119), (60, 59, 79, 81), (66, 67, 76, 74), (59, 58, 77, 79), (65, 66, 74, 72), (58, 57, 75, 77), (64, 65, 72, 87), (57, 56, 73, 75), (71, 64, 87, 84), (103, 87, 72, 88), (88, 72, 74, 90), (90, 74, 76, 92), (92, 76, 78, 94), (94, 78, 80, 96), (96, 80, 82, 98), (98, 82, 84, 100), (100, 84, 87, 103), (67, 68, 78, 76), (61, 60, 81, 83), (68, 69, 80, 78), (62, 61, 83, 85), (69, 70, 82, 80), (63, 62, 85, 86), (70, 71, 84, 82), (56, 63, 86, 73), (0, 2, 4, 6, 8, 10, 12, 14), (85, 101, 102, 86), (101, 100, 103, 102), (83, 99, 101, 85), (99, 98, 100, 101), (81, 97, 99, 83), (97, 96, 98, 99), (79, 95, 97, 81), (95, 94, 96, 97), (77, 93, 95, 79), (93, 92, 94, 95), (75, 91, 93, 77), (91, 90, 92, 93), (73, 89, 91, 75), (89, 88, 90, 91), (86, 102, 89, 73), (102, 103, 88, 89), (64, 104, 105, 65), (65, 105, 106, 66), (66, 106, 107, 67), (67, 107, 108, 68), (68, 108, 109, 69), (69, 109, 110, 70), (70, 110, 111, 71), (71, 111, 104, 64), (23, 118, 119, 16), (22, 117, 118, 23), (21, 116, 117, 22), (20, 115, 116, 21), (19, 114, 115, 20), (18, 113, 114, 19), (17, 112, 113, 18), (16, 119, 112, 17), (104, 120, 121, 105), (105, 121, 122, 106), (106, 122, 123, 107), (107, 123, 124, 108), (108, 124, 125, 109), (109, 125, 126, 110), (110, 126, 127, 111), (111, 127, 120, 104), (55, 135, 128, 42), (54, 134, 135, 55), (53, 133, 134, 54), (52, 132, 133, 53), (51, 131, 132, 52), (50, 130, 131, 51), (49, 129, 130, 50), (42, 128, 129, 49), (135, 143, 136, 128), (134, 142, 143, 135), (133, 141, 142, 134), (132, 140, 141, 133), (131, 139, 140, 132), (130, 138, 139, 131), (129, 137, 138, 130), (128, 136, 137, 129), (14, 150, 151, 0), (12, 149, 150, 14), (10, 148, 149, 12), (8, 147, 148, 10), (6, 146, 147, 8), (4, 145, 146, 6), (2, 144, 145, 4), (0, 151, 144, 2)])
me_cylinder_001.polygons.foreach_set('use_smooth', [True] * 146)
_k = set([(32, 33), (32, 39), (33, 34), (34, 35), (35, 36), (36, 37), (37, 38), (38, 39), (40, 41), (40, 43), (41, 48), (42, 49), (42, 55), (43, 44), (44, 45), (45, 46), (46, 47), (47, 48), (49, 50), (50, 51), (51, 52), (52, 53), (53, 54), (54, 55), (56, 57), (56, 63), (57, 58), (58, 59), (59, 60), (60, 61), (61, 62), (62, 63), (64, 65), (64, 71), (65, 66), (66, 67), (67, 68), (68, 69), (69, 70), (70, 71), (72, 74), (72, 87), (73, 75), (73, 86), (74, 76), (75, 77), (76, 78), (77, 79), (78, 80), (79, 81), (80, 82), (81, 83), (82, 84), (83, 85), (84, 87), (85, 86)])
me_cylinder_001.attributes.new('sharp_edge', 'BOOLEAN', 'EDGE').data.foreach_set('value', [ (min(e.vertices), max(e.vertices)) in _k for e in me_cylinder_001.edges])
_uv = me_cylinder_001.uv_layers.new(name='UVMap')
_uv.uv.foreach_set('vector', [0.9861, 0.04696, 0.9861, 0.1062, 0.9662, 0.1062, 0.9662, 0.04696, 0.9861, 0.228, 0.9861, 0.2894, 0.9662, 0.2894, 0.9662, 0.228, 0.7891, 0.1669, 0.7891, 0.1062, 0.8102, 0.1062, 0.8102, 0.1669, 0.7891, 0.228, 0.7891, 0.1669, 0.8102, 0.1669, 0.8102, 0.228, 0.9861, 0.3567, 0.9861, 0.4126, 0.9662, 0.4126, 0.9662, 0.3567, 0.7891, 0.2894, 0.7891, 0.228, 0.8102, 0.228, 0.8102, 0.2894, 0.7891, 0.3567, 0.7891, 0.2894, 0.8102, 0.2894, 0.8102, 0.3567, 0.9861, 0.4703, 0.9861, 0.5317, 0.9662, 0.5317, 0.9662, 0.4703, 0.3251, 0.9639, 0.1641, 0.9639, 0.05018, 0.85, 0.05018, 0.689, 0.1641, 0.5751, 0.3251, 0.5751, 0.439, 0.689, 0.439, 0.85, 0.08826, 0.1062, 0.1409, 0.1062, 0.1409, 0.1669, 0.08826, 0.1669, 0.08826, 0.04696, 0.1409, 0.04696, 0.1409, 0.1062, 0.08826, 0.1062, 0.08826, 0.4703, 0.1409, 0.4703, 0.1409, 0.5317, 0.08826, 0.5317, 0.08826, 0.4126, 0.1409, 0.4126, 0.1409, 0.4703, 0.08826, 0.4703, 0.08826, 0.3567, 0.1409, 0.3567, 0.1409, 0.4126, 0.08826, 0.4126, 0.08826, 0.2894, 0.1409, 0.2894, 0.1409, 0.3567, 0.08826, 0.3567, 0.08826, 0.228, 0.1409, 0.228, 0.1409, 0.2894, 0.08826, 0.2894, 0.08826, 0.1669, 0.1409, 0.1669, 0.1409, 0.228, 0.08826, 0.228, 0.06211, 0.1669, 0.08826, 0.1669, 0.08826, 0.228, 0.06211, 0.228, 0.06211, 0.228, 0.08826, 0.228, 0.08826, 0.2894, 0.06211, 0.2894, 0.06211, 0.2894, 0.08826, 0.2894, 0.08826, 0.3567, 0.06211, 0.3567, 0.06211, 0.3567, 0.08826, 0.3567, 0.08826, 0.4126, 0.06211, 0.4126, 0.06211, 0.4126, 0.08826, 0.4126, 0.08826, 0.4703, 0.06211, 0.4703, 0.06211, 0.4703, 0.08826, 0.4703, 0.08826, 0.5317, 0.06211, 0.5317, 0.06211, 0.04696, 0.08826, 0.04696, 0.08826, 0.1062, 0.06211, 0.1062, 0.06211, 0.1062, 0.08826, 0.1062, 0.08826, 0.1669, 0.06211, 0.1669, 0.664, 0.1062, 0.7891, 0.1062, 0.7891, 0.1669, 0.664, 0.1669, 0.664, 0.04696, 0.7891, 0.04696, 0.7891, 0.1062, 0.664, 0.1062, 0.664, 0.4703, 0.7891, 0.4703, 0.7891, 0.5317, 0.664, 0.5317, 0.664, 0.4126, 0.7891, 0.4126, 0.7891, 0.4703, 0.664, 0.4703, 0.664, 0.3567, 0.7891, 0.3567, 0.7891, 0.4126, 0.664, 0.4126, 0.664, 0.2894, 0.7891, 0.2894, 0.7891, 0.3567, 0.664, 0.3567, 0.664, 0.228, 0.7891, 0.228, 0.7891, 0.2894, 0.664, 0.2894, 0.664, 0.1669, 0.7891, 0.1669, 0.7891, 0.228, 0.664, 0.228, 0.9272, 0.1669, 0.9662, 0.1669, 0.9662, 0.228, 0.9272, 0.228, 0.9272, 0.228, 0.9662, 0.228, 0.9662, 0.2894, 0.9272, 0.2894, 0.9272, 0.2894, 0.9662, 0.2894, 0.9662, 0.3567, 0.9272, 0.3567, 0.9272, 0.3567, 0.9662, 0.3567, 0.9662, 0.4126, 0.9272, 0.4126, 0.9272, 0.4126, 0.9662, 0.4126, 0.9662, 0.4703, 0.9272, 0.4703, 0.9272, 0.4703, 0.9662, 0.4703, 0.9662, 0.5317, 0.9272, 0.5317, 0.9272, 0.04696, 0.9662, 0.04696, 0.9662, 0.1062, 0.9272, 0.1062, 0.9272, 0.1062, 0.9662, 0.1062, 0.9662, 0.1669, 0.9272, 0.1669, 0.7891, 0.1062, 0.7891, 0.04696, 0.8102, 0.04696, 0.8102, 0.1062, 0.9861, 0.4126, 0.9861, 0.4703, 0.9662, 0.4703, 0.9662, 0.4126, 0.7891, 0.5317, 0.7891, 0.4703, 0.8102, 0.4703, 0.8102, 0.5317, 0.7891, 0.4703, 0.7891, 0.4126, 0.8102, 0.4126, 0.8102, 0.4703, 0.9861, 0.2894, 0.9861, 0.3567, 0.9662, 0.3567, 0.9662, 0.2894, 0.9861, 0.1062, 0.9861, 0.1669, 0.9662, 0.1669, 0.9662, 0.1062, 0.9861, 0.1669, 0.9861, 0.228, 0.9662, 0.228, 0.9662, 0.1669, 0.7891, 0.4126, 0.7891, 0.3567, 0.8102, 0.3567, 0.8102, 0.4126, 0.188, 0.1669, 0.2351, 0.1669, 0.2351, 0.228, 0.188, 0.228, 0.188, 0.228, 0.2351, 0.228, 0.2351, 0.2894, 0.188, 0.2894, 0.188, 0.2894, 0.2351, 0.2894, 0.2351, 0.3567, 0.188, 0.3567, 0.188, 0.3567, 0.2351, 0.3567, 0.2351, 0.4126, 0.188, 0.4126, 0.188, 0.4126, 0.2351, 0.4126, 0.2351, 0.4703, 0.188, 0.4703, 0.188, 0.4703, 0.2351, 0.4703, 0.2351, 0.5317, 0.188, 0.5317, 0.188, 0.04696, 0.2351, 0.04696, 0.2351, 0.1062, 0.188, 0.1062, 0.188, 0.1062, 0.2351, 0.1062, 0.2351, 0.1669, 0.188, 0.1669, 0.2351, 0.4703, 0.2351, 0.4126, 0.2474, 0.4126, 0.2474, 0.4703, 0.2887, 0.2894, 0.2887, 0.3567, 0.276, 0.3567, 0.276, 0.2894, 0.2351, 0.4126, 0.2351, 0.3567, 0.2474, 0.3567, 0.2474, 0.4126, 0.2887, 0.228, 0.2887, 0.2894, 0.276, 0.2894, 0.276, 0.228, 0.2351, 0.3567, 0.2351, 0.2894, 0.2474, 0.2894, 0.2474, 0.3567, 0.2887, 0.1669, 0.2887, 0.228, 0.276, 0.228, 0.276, 0.1669, 0.2351, 0.2894, 0.2351, 0.228, 0.2474, 0.228, 0.2474, 0.2894, 0.2887, 0.1062, 0.2887, 0.1669, 0.276, 0.1669, 0.276, 0.1062, 0.2665, 0.1669, 0.276, 0.1669, 0.276, 0.228, 0.2665, 0.228, 0.2665, 0.228, 0.276, 0.228, 0.276, 0.2894, 0.2665, 0.2894, 0.2665, 0.2894, 0.276, 0.2894, 0.276, 0.3567, 0.2665, 0.3567, 0.2665, 0.3567, 0.276, 0.3567, 0.276, 0.4126, 0.2665, 0.4126, 0.2665, 0.4126, 0.276, 0.4126, 0.276, 0.4703, 0.2665, 0.4703, 0.2665, 0.4703, 0.276, 0.4703, 0.276, 0.5317, 0.2665, 0.5317, 0.2665, 0.04696, 0.276, 0.04696, 0.276, 0.1062, 0.2665, 0.1062, 0.2665, 0.1062, 0.276, 0.1062, 0.276, 0.1669, 0.2665, 0.1669, 0.2887, 0.3567, 0.2887, 0.4126, 0.276, 0.4126, 0.276, 0.3567, 0.2351, 0.5317, 0.2351, 0.4703, 0.2474, 0.4703, 0.2474, 0.5317, 0.2887, 0.4126, 0.2887, 0.4703, 0.276, 0.4703, 0.276, 0.4126, 0.2351, 0.1062, 0.2351, 0.04696, 0.2474, 0.04696, 0.2474, 0.1062, 0.2887, 0.4703, 0.2887, 0.5317, 0.276, 0.5317, 0.276, 0.4703, 0.2351, 0.1669, 0.2351, 0.1062, 0.2474, 0.1062, 0.2474, 0.1669, 0.2887, 0.04696, 0.2887, 0.1062, 0.276, 0.1062, 0.276, 0.04696, 0.2351, 0.228, 0.2351, 0.1669, 0.2474, 0.1669, 0.2474, 0.228, 0.6624, 0.7113, 0.6983, 0.7473, 0.6983, 0.7981, 0.6624, 0.8341, 0.6115, 0.8341, 0.5756, 0.7981, 0.5756, 0.7473, 0.6115, 0.7113, 0.2474, 0.1062, 0.2569, 0.1062, 0.2569, 0.1669, 0.2474, 0.1669, 0.2569, 0.1062, 0.2665, 0.1062, 0.2665, 0.1669, 0.2569, 0.1669, 0.2474, 0.04696, 0.2569, 0.04696, 0.2569, 0.1062, 0.2474, 0.1062, 0.2569, 0.04696, 0.2665, 0.04696, 0.2665, 0.1062, 0.2569, 0.1062, 0.2474, 0.4703, 0.2569, 0.4703, 0.2569, 0.5317, 0.2474, 0.5317, 0.2569, 0.4703, 0.2665, 0.4703, 0.2665, 0.5317, 0.2569, 0.5317, 0.2474, 0.4126, 0.2569, 0.4126, 0.2569, 0.4703, 0.2474, 0.4703, 0.2569, 0.4126, 0.2665, 0.4126, 0.2665, 0.4703, 0.2569, 0.4703, 0.2474, 0.3567, 0.2569, 0.3567, 0.2569, 0.4126, 0.2474, 0.4126, 0.2569, 0.3567, 0.2665, 0.3567, 0.2665, 0.4126, 0.2569, 0.4126, 0.2474, 0.2894, 0.2569, 0.2894, 0.2569, 0.3567, 0.2474, 0.3567, 0.2569, 0.2894, 0.2665, 0.2894, 0.2665, 0.3567, 0.2569, 0.3567, 0.2474, 0.228, 0.2569, 0.228, 0.2569, 0.2894, 0.2474, 0.2894, 0.2569, 0.228, 0.2665, 0.228, 0.2665, 0.2894, 0.2569, 0.2894, 0.2474, 0.1669, 0.2569, 0.1669, 0.2569, 0.228, 0.2474, 0.228, 0.2569, 0.1669, 0.2665, 0.1669, 0.2665, 0.228, 0.2569, 0.228, 0.2887, 0.1669, 0.5389, 0.1669, 0.5389, 0.228, 0.2887, 0.228, 0.2887, 0.228, 0.5389, 0.228, 0.5389, 0.2894, 0.2887, 0.2894, 0.2887, 0.2894, 0.5389, 0.2894, 0.5389, 0.3567, 0.2887, 0.3567, 0.2887, 0.3567, 0.5389, 0.3567, 0.5389, 0.4126, 0.2887, 0.4126, 0.2887, 0.4126, 0.5389, 0.4126, 0.5389, 0.4703, 0.2887, 0.4703, 0.2887, 0.4703, 0.5389, 0.4703, 0.5389, 0.5317, 0.2887, 0.5317, 0.2887, 0.04696, 0.5389, 0.04696, 0.5389, 0.1062, 0.2887, 0.1062, 0.2887, 0.1062, 0.5389, 0.1062, 0.5389, 0.1669, 0.2887, 0.1669, 0.1409, 0.1062, 0.188, 0.1062, 0.188, 0.1669, 0.1409, 0.1669, 0.1409, 0.04696, 0.188, 0.04696, 0.188, 0.1062, 0.1409, 0.1062, 0.1409, 0.4703, 0.188, 0.4703, 0.188, 0.5317, 0.1409, 0.5317, 0.1409, 0.4126, 0.188, 0.4126, 0.188, 0.4703, 0.1409, 0.4703, 0.1409, 0.3567, 0.188, 0.3567, 0.188, 0.4126, 0.1409, 0.4126, 0.1409, 0.2894, 0.188, 0.2894, 0.188, 0.3567, 0.1409, 0.3567, 0.1409, 0.228, 0.188, 0.228, 0.188, 0.2894, 0.1409, 0.2894, 0.1409, 0.1669, 0.188, 0.1669, 0.188, 0.228, 0.1409, 0.228, 0.5389, 0.1669, 0.664, 0.1669, 0.664, 0.228, 0.5389, 0.228, 0.5389, 0.228, 0.664, 0.228, 0.664, 0.2894, 0.5389, 0.2894, 0.5389, 0.2894, 0.664, 0.2894, 0.664, 0.3567, 0.5389, 0.3567, 0.5389, 0.3567, 0.664, 0.3567, 0.664, 0.4126, 0.5389, 0.4126, 0.5389, 0.4126, 0.664, 0.4126, 0.664, 0.4703, 0.5389, 0.4703, 0.5389, 0.4703, 0.664, 0.4703, 0.664, 0.5317, 0.5389, 0.5317, 0.5389, 0.04696, 0.664, 0.04696, 0.664, 0.1062, 0.5389, 0.1062, 0.5389, 0.1062, 0.664, 0.1062, 0.664, 0.1669, 0.5389, 0.1669, 0.8102, 0.1062, 0.8882, 0.1062, 0.8882, 0.1669, 0.8102, 0.1669, 0.8102, 0.04696, 0.8882, 0.04696, 0.8882, 0.1062, 0.8102, 0.1062, 0.8102, 0.4703, 0.8882, 0.4703, 0.8882, 0.5317, 0.8102, 0.5317, 0.8102, 0.4126, 0.8882, 0.4126, 0.8882, 0.4703, 0.8102, 0.4703, 0.8102, 0.3567, 0.8882, 0.3567, 0.8882, 0.4126, 0.8102, 0.4126, 0.8102, 0.2894, 0.8882, 0.2894, 0.8882, 0.3567, 0.8102, 0.3567, 0.8102, 0.228, 0.8882, 0.228, 0.8882, 0.2894, 0.8102, 0.2894, 0.8102, 0.1669, 0.8882, 0.1669, 0.8882, 0.228, 0.8102, 0.228, 0.8882, 0.1062, 0.9272, 0.1062, 0.9272, 0.1669, 0.8882, 0.1669, 0.8882, 0.04696, 0.9272, 0.04696, 0.9272, 0.1062, 0.8882, 0.1062, 0.8882, 0.4703, 0.9272, 0.4703, 0.9272, 0.5317, 0.8882, 0.5317, 0.8882, 0.4126, 0.9272, 0.4126, 0.9272, 0.4703, 0.8882, 0.4703, 0.8882, 0.3567, 0.9272, 0.3567, 0.9272, 0.4126, 0.8882, 0.4126, 0.8882, 0.2894, 0.9272, 0.2894, 0.9272, 0.3567, 0.8882, 0.3567, 0.8882, 0.228, 0.9272, 0.228, 0.9272, 0.2894, 0.8882, 0.2894, 0.8882, 0.1669, 0.9272, 0.1669, 0.9272, 0.228, 0.8882, 0.228, 0.03597, 0.1062, 0.06211, 0.1062, 0.06211, 0.1669, 0.03597, 0.1669, 0.03597, 0.04696, 0.06211, 0.04696, 0.06211, 0.1062, 0.03597, 0.1062, 0.03597, 0.4703, 0.06211, 0.4703, 0.06211, 0.5317, 0.03597, 0.5317, 0.03597, 0.4126, 0.06211, 0.4126, 0.06211, 0.4703, 0.03597, 0.4703, 0.03597, 0.3567, 0.06211, 0.3567, 0.06211, 0.4126, 0.03597, 0.4126, 0.03597, 0.2894, 0.06211, 0.2894, 0.06211, 0.3567, 0.03597, 0.3567, 0.03597, 0.228, 0.06211, 0.228, 0.06211, 0.2894, 0.03597, 0.2894, 0.03597, 0.1669, 0.06211, 0.1669, 0.06211, 0.228, 0.03597, 0.228])
me_cylinder_001.materials.append(mat_material_002)
me_cylinder_001.use_remesh_preserve_volume = False
me_cylinder_001.use_remesh_preserve_attributes = False
me_cylinder_001.use_mirror_vertex_groups = False
me_cylinder_001.update()
me_plane = bpy.data.meshes.new('Plane')
me_plane.from_pydata([(-1.0, -1.0, 0.0), (1.0, -1.0, 0.0), (-1.0, 1.0, 0.0), (1.0, 1.0, 0.0)], [], [(0, 1, 3, 2)])
me_plane.materials.append(mat_material_001)
me_plane.use_remesh_preserve_volume = False
me_plane.use_remesh_preserve_attributes = False
me_plane.use_mirror_vertex_groups = False
me_plane.update()
me_cylinder = bpy.data.meshes.new('Cylinder')
me_cylinder.from_pydata([(-2.546e-08, -4.022, -0.3157), (0.0, 4.0, -1.0), (0.2232, -4.022, -0.2232), (0.7071, 4.0, -0.7071), (0.3157, -4.022, -4.14e-08), (1.0, 4.0, 1.192e-07), (0.2232, -4.022, 0.2232), (0.7071, 4.0, 0.7071), (-5.306e-08, -4.022, 0.3157), (-8.742e-08, 4.0, 1.0), (-0.2232, -4.022, 0.2232), (-0.7071, 4.0, 0.7071), (-0.3157, -4.022, -6.022e-08), (-1.0, 4.0, 5.96e-08), (-0.2232, -4.022, -0.2232), (-0.7071, 4.0, -0.7071), (0.0, -3.0, -1.0), (0.7071, -3.0, -0.7071), (1.0, -3.0, 2.98e-08), (0.7071, -3.0, 0.7071), (-8.742e-08, -3.0, 1.0), (-0.7071, -3.0, 0.7071), (-1.0, -3.0, -2.98e-08), (-0.7071, -3.0, -0.7071), (0.5558, -3.632, -0.5558), (0.786, -3.632, 6.151e-09), (0.5558, -3.632, 0.5558), (-7.836e-08, -3.632, 0.786), (-0.5558, -3.632, 0.5558), (-0.786, -3.632, -4.07e-08), (-0.5558, -3.632, -0.5558), (-9.645e-09, -3.632, -0.786), (0.0, 2.387, -1.0), (0.7071, 2.387, -0.7071), (1.0, 2.387, 1.057e-07), (0.7071, 2.387, 0.7071), (-8.742e-08, 2.387, 1.0), (-0.7071, 2.387, 0.7071), (-1.0, 2.387, 4.607e-08), (-0.7071, 2.387, -0.7071), (0.8072, 3.882, -0.8072), (6.761e-09, 3.882, -1.142), (6.761e-09, 2.505, -1.142), (1.142, 3.882, 1.247e-07), (0.8072, 3.882, 0.8072), (-9.304e-08, 3.882, 1.142), (-0.8072, 3.882, 0.8072), (-1.142, 3.882, 5.668e-08), (-0.8072, 3.882, -0.8072), (0.8072, 2.505, -0.8072), (1.142, 2.505, 1.093e-07), (0.8072, 2.505, 0.8072), (-9.304e-08, 2.505, 1.142), (-0.8072, 2.505, 0.8072), (-1.142, 2.505, 4.123e-08), (-0.8072, 2.505, -0.8072), (0.7071, -2.09, -0.7071), (1.0, -2.09, 4.263e-08), (0.7071, -2.09, 0.7071), (-8.742e-08, -2.09, 1.0), (-0.7071, -2.09, 0.7071), (-1.0, -2.09, -1.698e-08), (-0.7071, -2.09, -0.7071), (0.0, -2.09, -1.0), (0.0, -1.672, -1.0), (0.7071, -1.672, -0.7071), (1.0, -1.672, 4.85e-08), (0.7071, -1.672, 0.7071), (-8.742e-08, -1.672, 1.0), (-0.7071, -1.672, 0.7071), (-1.0, -1.672, -1.11e-08), (-0.7071, -1.672, -0.7071), (0.7687, -1.757, -0.7687), (0.7687, -2.005, -0.7687), (1.087, -1.757, 5.597e-08), (1.087, -2.005, 4.958e-08), (0.7687, -1.757, 0.7687), (0.7687, -2.005, 0.7687), (-9.049e-08, -1.757, 1.087), (-9.049e-08, -2.005, 1.087), (-0.7687, -1.757, 0.7687), (-0.7687, -2.005, 0.7687), (-1.087, -1.757, -8.824e-09), (-1.087, -2.005, -1.521e-08), (-0.7687, -1.757, -0.7687), (-0.7687, -2.005, -0.7687), (4.541e-09, -2.005, -1.087), (4.541e-09, -1.757, -1.087), (0.7687, -1.803, -0.7687), (0.7687, -1.959, -0.7687), (1.087, -1.803, 5.384e-08), (1.087, -1.959, 5.171e-08), (0.7687, -1.803, 0.7687), (0.7687, -1.959, 0.7687), (-9.049e-08, -1.803, 1.087), (-9.049e-08, -1.959, 1.087), (-0.7687, -1.803, 0.7687), (-0.7687, -1.959, 0.7687), (-1.087, -1.803, -1.095e-08), (-1.087, -1.959, -1.308e-08), (-0.7687, -1.803, -0.7687), (-0.7687, -1.959, -0.7687), (4.541e-09, -1.959, -1.087), (4.541e-09, -1.803, -1.087), (0.0, -1.586, -1.0), (0.7071, -1.586, -0.7071), (1.0, -1.586, 4.971e-08), (0.7071, -1.586, 0.7071), (-8.742e-08, -1.586, 1.0), (-0.7071, -1.586, 0.7071), (-1.0, -1.586, -9.892e-09), (-0.7071, -1.586, -0.7071), (0.7071, -2.153, -0.7071), (1.0, -2.153, 4.174e-08), (0.7071, -2.153, 0.7071), (-8.742e-08, -2.153, 1.0), (-0.7071, -2.153, 0.7071), (-1.0, -2.153, -1.787e-08), (-0.7071, -2.153, -0.7071), (0.0, -2.153, -1.0), (0.0, 2.29, -1.0), (0.7071, 2.29, -0.7071), (1.0, 2.29, 1.043e-07), (0.7071, 2.29, 0.7071), (-8.742e-08, 2.29, 1.0), (-0.7071, 2.29, 0.7071), (-1.0, 2.29, 4.47e-08), (-0.7071, 2.29, -0.7071), (6.761e-09, 2.588, -1.142), (0.8072, 2.588, -0.8072), (1.142, 2.588, 1.102e-07), (0.8072, 2.588, 0.8072), (-9.304e-08, 2.588, 1.142), (-0.8072, 2.588, 0.8072), (-1.142, 2.588, 4.216e-08), (-0.8072, 2.588, -0.8072), (6.761e-09, 3.822, -1.142), (0.8072, 3.822, -0.8072), (1.142, 3.822, 1.241e-07), (0.8072, 3.822, 0.8072), (-9.304e-08, 3.822, 1.142), (-0.8072, 3.822, 0.8072), (-1.142, 3.822, 5.601e-08), (-0.8072, 3.822, -0.8072), (0.2739, -3.963, -0.2739), (0.3873, -3.963, -3.416e-08), (0.2739, -3.963, 0.2739), (-5.691e-08, -3.963, 0.3873), (-0.2739, -3.963, 0.2739), (-0.3873, -3.963, -5.725e-08), (-0.2739, -3.963, -0.2739), (-2.305e-08, -3.963, -0.3873)], [], [(13, 15, 48, 47), (3, 5, 43, 40), (32, 39, 55, 42), (33, 32, 42, 49), (7, 9, 45, 44), (34, 33, 49, 50), (35, 34, 50, 51), (11, 13, 47, 46), (3, 1, 15, 13, 11, 9, 7, 5), (30, 23, 16, 31), (29, 22, 23, 30), (28, 21, 22, 29), (27, 20, 21, 28), (26, 19, 20, 27), (25, 18, 19, 26), (24, 17, 18, 25), (31, 16, 17, 24), (151, 31, 24, 144), (144, 24, 25, 145), (145, 25, 26, 146), (146, 26, 27, 147), (147, 27, 28, 148), (148, 28, 29, 149), (149, 29, 30, 150), (150, 30, 31, 151), (127, 39, 32, 120), (126, 38, 39, 127), (125, 37, 38, 126), (124, 36, 37, 125), (123, 35, 36, 124), (122, 34, 35, 123), (121, 33, 34, 122), (120, 32, 33, 121), (136, 41, 40, 137), (137, 40, 43, 138), (138, 43, 44, 139), (139, 44, 45, 140), (140, 45, 46, 141), (141, 46, 47, 142), (142, 47, 48, 143), (143, 48, 41, 136), (39, 38, 54, 55), (9, 11, 46, 45), (38, 37, 53, 54), (37, 36, 52, 53), (5, 7, 44, 43), (15, 1, 41, 48), (1, 3, 40, 41), (36, 35, 51, 52), (119, 63, 56, 112), (112, 56, 57, 113), (113, 57, 58, 114), (114, 58, 59, 115), (115, 59, 60, 116), (116, 60, 61, 117), (117, 61, 62, 118), (118, 62, 63, 119), (60, 59, 79, 81), (66, 67, 76, 74), (59, 58, 77, 79), (65, 66, 74, 72), (58, 57, 75, 77), (64, 65, 72, 87), (57, 56, 73, 75), (71, 64, 87, 84), (103, 87, 72, 88), (88, 72, 74, 90), (90, 74, 76, 92), (92, 76, 78, 94), (94, 78, 80, 96), (96, 80, 82, 98), (98, 82, 84, 100), (100, 84, 87, 103), (67, 68, 78, 76), (61, 60, 81, 83), (68, 69, 80, 78), (62, 61, 83, 85), (69, 70, 82, 80), (63, 62, 85, 86), (70, 71, 84, 82), (56, 63, 86, 73), (0, 2, 4, 6, 8, 10, 12, 14), (85, 101, 102, 86), (101, 100, 103, 102), (83, 99, 101, 85), (99, 98, 100, 101), (81, 97, 99, 83), (97, 96, 98, 99), (79, 95, 97, 81), (95, 94, 96, 97), (77, 93, 95, 79), (93, 92, 94, 95), (75, 91, 93, 77), (91, 90, 92, 93), (73, 89, 91, 75), (89, 88, 90, 91), (86, 102, 89, 73), (102, 103, 88, 89), (64, 104, 105, 65), (65, 105, 106, 66), (66, 106, 107, 67), (67, 107, 108, 68), (68, 108, 109, 69), (69, 109, 110, 70), (70, 110, 111, 71), (71, 111, 104, 64), (23, 118, 119, 16), (22, 117, 118, 23), (21, 116, 117, 22), (20, 115, 116, 21), (19, 114, 115, 20), (18, 113, 114, 19), (17, 112, 113, 18), (16, 119, 112, 17), (104, 120, 121, 105), (105, 121, 122, 106), (106, 122, 123, 107), (107, 123, 124, 108), (108, 124, 125, 109), (109, 125, 126, 110), (110, 126, 127, 111), (111, 127, 120, 104), (55, 135, 128, 42), (54, 134, 135, 55), (53, 133, 134, 54), (52, 132, 133, 53), (51, 131, 132, 52), (50, 130, 131, 51), (49, 129, 130, 50), (42, 128, 129, 49), (135, 143, 136, 128), (134, 142, 143, 135), (133, 141, 142, 134), (132, 140, 141, 133), (131, 139, 140, 132), (130, 138, 139, 131), (129, 137, 138, 130), (128, 136, 137, 129), (14, 150, 151, 0), (12, 149, 150, 14), (10, 148, 149, 12), (8, 147, 148, 10), (6, 146, 147, 8), (4, 145, 146, 6), (2, 144, 145, 4), (0, 151, 144, 2)])
me_cylinder.polygons.foreach_set('use_smooth', [True] * 146)
_k = set([(32, 33), (32, 39), (33, 34), (34, 35), (35, 36), (36, 37), (37, 38), (38, 39), (40, 41), (40, 43), (41, 48), (42, 49), (42, 55), (43, 44), (44, 45), (45, 46), (46, 47), (47, 48), (49, 50), (50, 51), (51, 52), (52, 53), (53, 54), (54, 55), (56, 57), (56, 63), (57, 58), (58, 59), (59, 60), (60, 61), (61, 62), (62, 63), (64, 65), (64, 71), (65, 66), (66, 67), (67, 68), (68, 69), (69, 70), (70, 71), (72, 74), (72, 87), (73, 75), (73, 86), (74, 76), (75, 77), (76, 78), (77, 79), (78, 80), (79, 81), (80, 82), (81, 83), (82, 84), (83, 85), (84, 87), (85, 86)])
me_cylinder.attributes.new('sharp_edge', 'BOOLEAN', 'EDGE').data.foreach_set('value', [ (min(e.vertices), max(e.vertices)) in _k for e in me_cylinder.edges])
_uv = me_cylinder.uv_layers.new(name='UVMap')
_uv.uv.foreach_set('vector', [0.9861, 0.04696, 0.9861, 0.1062, 0.9662, 0.1062, 0.9662, 0.04696, 0.9861, 0.228, 0.9861, 0.2894, 0.9662, 0.2894, 0.9662, 0.228, 0.7891, 0.1669, 0.7891, 0.1062, 0.8102, 0.1062, 0.8102, 0.1669, 0.7891, 0.228, 0.7891, 0.1669, 0.8102, 0.1669, 0.8102, 0.228, 0.9861, 0.3567, 0.9861, 0.4126, 0.9662, 0.4126, 0.9662, 0.3567, 0.7891, 0.2894, 0.7891, 0.228, 0.8102, 0.228, 0.8102, 0.2894, 0.7891, 0.3567, 0.7891, 0.2894, 0.8102, 0.2894, 0.8102, 0.3567, 0.9861, 0.4703, 0.9861, 0.5317, 0.9662, 0.5317, 0.9662, 0.4703, 0.3251, 0.9639, 0.1641, 0.9639, 0.05018, 0.85, 0.05018, 0.689, 0.1641, 0.5751, 0.3251, 0.5751, 0.439, 0.689, 0.439, 0.85, 0.08826, 0.1062, 0.1409, 0.1062, 0.1409, 0.1669, 0.08826, 0.1669, 0.08826, 0.04696, 0.1409, 0.04696, 0.1409, 0.1062, 0.08826, 0.1062, 0.08826, 0.4703, 0.1409, 0.4703, 0.1409, 0.5317, 0.08826, 0.5317, 0.08826, 0.4126, 0.1409, 0.4126, 0.1409, 0.4703, 0.08826, 0.4703, 0.08826, 0.3567, 0.1409, 0.3567, 0.1409, 0.4126, 0.08826, 0.4126, 0.08826, 0.2894, 0.1409, 0.2894, 0.1409, 0.3567, 0.08826, 0.3567, 0.08826, 0.228, 0.1409, 0.228, 0.1409, 0.2894, 0.08826, 0.2894, 0.08826, 0.1669, 0.1409, 0.1669, 0.1409, 0.228, 0.08826, 0.228, 0.06211, 0.1669, 0.08826, 0.1669, 0.08826, 0.228, 0.06211, 0.228, 0.06211, 0.228, 0.08826, 0.228, 0.08826, 0.2894, 0.06211, 0.2894, 0.06211, 0.2894, 0.08826, 0.2894, 0.08826, 0.3567, 0.06211, 0.3567, 0.06211, 0.3567, 0.08826, 0.3567, 0.08826, 0.4126, 0.06211, 0.4126, 0.06211, 0.4126, 0.08826, 0.4126, 0.08826, 0.4703, 0.06211, 0.4703, 0.06211, 0.4703, 0.08826, 0.4703, 0.08826, 0.5317, 0.06211, 0.5317, 0.06211, 0.04696, 0.08826, 0.04696, 0.08826, 0.1062, 0.06211, 0.1062, 0.06211, 0.1062, 0.08826, 0.1062, 0.08826, 0.1669, 0.06211, 0.1669, 0.664, 0.1062, 0.7891, 0.1062, 0.7891, 0.1669, 0.664, 0.1669, 0.664, 0.04696, 0.7891, 0.04696, 0.7891, 0.1062, 0.664, 0.1062, 0.664, 0.4703, 0.7891, 0.4703, 0.7891, 0.5317, 0.664, 0.5317, 0.664, 0.4126, 0.7891, 0.4126, 0.7891, 0.4703, 0.664, 0.4703, 0.664, 0.3567, 0.7891, 0.3567, 0.7891, 0.4126, 0.664, 0.4126, 0.664, 0.2894, 0.7891, 0.2894, 0.7891, 0.3567, 0.664, 0.3567, 0.664, 0.228, 0.7891, 0.228, 0.7891, 0.2894, 0.664, 0.2894, 0.664, 0.1669, 0.7891, 0.1669, 0.7891, 0.228, 0.664, 0.228, 0.9272, 0.1669, 0.9662, 0.1669, 0.9662, 0.228, 0.9272, 0.228, 0.9272, 0.228, 0.9662, 0.228, 0.9662, 0.2894, 0.9272, 0.2894, 0.9272, 0.2894, 0.9662, 0.2894, 0.9662, 0.3567, 0.9272, 0.3567, 0.9272, 0.3567, 0.9662, 0.3567, 0.9662, 0.4126, 0.9272, 0.4126, 0.9272, 0.4126, 0.9662, 0.4126, 0.9662, 0.4703, 0.9272, 0.4703, 0.9272, 0.4703, 0.9662, 0.4703, 0.9662, 0.5317, 0.9272, 0.5317, 0.9272, 0.04696, 0.9662, 0.04696, 0.9662, 0.1062, 0.9272, 0.1062, 0.9272, 0.1062, 0.9662, 0.1062, 0.9662, 0.1669, 0.9272, 0.1669, 0.7891, 0.1062, 0.7891, 0.04696, 0.8102, 0.04696, 0.8102, 0.1062, 0.9861, 0.4126, 0.9861, 0.4703, 0.9662, 0.4703, 0.9662, 0.4126, 0.7891, 0.5317, 0.7891, 0.4703, 0.8102, 0.4703, 0.8102, 0.5317, 0.7891, 0.4703, 0.7891, 0.4126, 0.8102, 0.4126, 0.8102, 0.4703, 0.9861, 0.2894, 0.9861, 0.3567, 0.9662, 0.3567, 0.9662, 0.2894, 0.9861, 0.1062, 0.9861, 0.1669, 0.9662, 0.1669, 0.9662, 0.1062, 0.9861, 0.1669, 0.9861, 0.228, 0.9662, 0.228, 0.9662, 0.1669, 0.7891, 0.4126, 0.7891, 0.3567, 0.8102, 0.3567, 0.8102, 0.4126, 0.188, 0.1669, 0.2351, 0.1669, 0.2351, 0.228, 0.188, 0.228, 0.188, 0.228, 0.2351, 0.228, 0.2351, 0.2894, 0.188, 0.2894, 0.188, 0.2894, 0.2351, 0.2894, 0.2351, 0.3567, 0.188, 0.3567, 0.188, 0.3567, 0.2351, 0.3567, 0.2351, 0.4126, 0.188, 0.4126, 0.188, 0.4126, 0.2351, 0.4126, 0.2351, 0.4703, 0.188, 0.4703, 0.188, 0.4703, 0.2351, 0.4703, 0.2351, 0.5317, 0.188, 0.5317, 0.188, 0.04696, 0.2351, 0.04696, 0.2351, 0.1062, 0.188, 0.1062, 0.188, 0.1062, 0.2351, 0.1062, 0.2351, 0.1669, 0.188, 0.1669, 0.2351, 0.4703, 0.2351, 0.4126, 0.2474, 0.4126, 0.2474, 0.4703, 0.2887, 0.2894, 0.2887, 0.3567, 0.276, 0.3567, 0.276, 0.2894, 0.2351, 0.4126, 0.2351, 0.3567, 0.2474, 0.3567, 0.2474, 0.4126, 0.2887, 0.228, 0.2887, 0.2894, 0.276, 0.2894, 0.276, 0.228, 0.2351, 0.3567, 0.2351, 0.2894, 0.2474, 0.2894, 0.2474, 0.3567, 0.2887, 0.1669, 0.2887, 0.228, 0.276, 0.228, 0.276, 0.1669, 0.2351, 0.2894, 0.2351, 0.228, 0.2474, 0.228, 0.2474, 0.2894, 0.2887, 0.1062, 0.2887, 0.1669, 0.276, 0.1669, 0.276, 0.1062, 0.2665, 0.1669, 0.276, 0.1669, 0.276, 0.228, 0.2665, 0.228, 0.2665, 0.228, 0.276, 0.228, 0.276, 0.2894, 0.2665, 0.2894, 0.2665, 0.2894, 0.276, 0.2894, 0.276, 0.3567, 0.2665, 0.3567, 0.2665, 0.3567, 0.276, 0.3567, 0.276, 0.4126, 0.2665, 0.4126, 0.2665, 0.4126, 0.276, 0.4126, 0.276, 0.4703, 0.2665, 0.4703, 0.2665, 0.4703, 0.276, 0.4703, 0.276, 0.5317, 0.2665, 0.5317, 0.2665, 0.04696, 0.276, 0.04696, 0.276, 0.1062, 0.2665, 0.1062, 0.2665, 0.1062, 0.276, 0.1062, 0.276, 0.1669, 0.2665, 0.1669, 0.2887, 0.3567, 0.2887, 0.4126, 0.276, 0.4126, 0.276, 0.3567, 0.2351, 0.5317, 0.2351, 0.4703, 0.2474, 0.4703, 0.2474, 0.5317, 0.2887, 0.4126, 0.2887, 0.4703, 0.276, 0.4703, 0.276, 0.4126, 0.2351, 0.1062, 0.2351, 0.04696, 0.2474, 0.04696, 0.2474, 0.1062, 0.2887, 0.4703, 0.2887, 0.5317, 0.276, 0.5317, 0.276, 0.4703, 0.2351, 0.1669, 0.2351, 0.1062, 0.2474, 0.1062, 0.2474, 0.1669, 0.2887, 0.04696, 0.2887, 0.1062, 0.276, 0.1062, 0.276, 0.04696, 0.2351, 0.228, 0.2351, 0.1669, 0.2474, 0.1669, 0.2474, 0.228, 0.6624, 0.7113, 0.6983, 0.7473, 0.6983, 0.7981, 0.6624, 0.8341, 0.6115, 0.8341, 0.5756, 0.7981, 0.5756, 0.7473, 0.6115, 0.7113, 0.2474, 0.1062, 0.2569, 0.1062, 0.2569, 0.1669, 0.2474, 0.1669, 0.2569, 0.1062, 0.2665, 0.1062, 0.2665, 0.1669, 0.2569, 0.1669, 0.2474, 0.04696, 0.2569, 0.04696, 0.2569, 0.1062, 0.2474, 0.1062, 0.2569, 0.04696, 0.2665, 0.04696, 0.2665, 0.1062, 0.2569, 0.1062, 0.2474, 0.4703, 0.2569, 0.4703, 0.2569, 0.5317, 0.2474, 0.5317, 0.2569, 0.4703, 0.2665, 0.4703, 0.2665, 0.5317, 0.2569, 0.5317, 0.2474, 0.4126, 0.2569, 0.4126, 0.2569, 0.4703, 0.2474, 0.4703, 0.2569, 0.4126, 0.2665, 0.4126, 0.2665, 0.4703, 0.2569, 0.4703, 0.2474, 0.3567, 0.2569, 0.3567, 0.2569, 0.4126, 0.2474, 0.4126, 0.2569, 0.3567, 0.2665, 0.3567, 0.2665, 0.4126, 0.2569, 0.4126, 0.2474, 0.2894, 0.2569, 0.2894, 0.2569, 0.3567, 0.2474, 0.3567, 0.2569, 0.2894, 0.2665, 0.2894, 0.2665, 0.3567, 0.2569, 0.3567, 0.2474, 0.228, 0.2569, 0.228, 0.2569, 0.2894, 0.2474, 0.2894, 0.2569, 0.228, 0.2665, 0.228, 0.2665, 0.2894, 0.2569, 0.2894, 0.2474, 0.1669, 0.2569, 0.1669, 0.2569, 0.228, 0.2474, 0.228, 0.2569, 0.1669, 0.2665, 0.1669, 0.2665, 0.228, 0.2569, 0.228, 0.2887, 0.1669, 0.5389, 0.1669, 0.5389, 0.228, 0.2887, 0.228, 0.2887, 0.228, 0.5389, 0.228, 0.5389, 0.2894, 0.2887, 0.2894, 0.2887, 0.2894, 0.5389, 0.2894, 0.5389, 0.3567, 0.2887, 0.3567, 0.2887, 0.3567, 0.5389, 0.3567, 0.5389, 0.4126, 0.2887, 0.4126, 0.2887, 0.4126, 0.5389, 0.4126, 0.5389, 0.4703, 0.2887, 0.4703, 0.2887, 0.4703, 0.5389, 0.4703, 0.5389, 0.5317, 0.2887, 0.5317, 0.2887, 0.04696, 0.5389, 0.04696, 0.5389, 0.1062, 0.2887, 0.1062, 0.2887, 0.1062, 0.5389, 0.1062, 0.5389, 0.1669, 0.2887, 0.1669, 0.1409, 0.1062, 0.188, 0.1062, 0.188, 0.1669, 0.1409, 0.1669, 0.1409, 0.04696, 0.188, 0.04696, 0.188, 0.1062, 0.1409, 0.1062, 0.1409, 0.4703, 0.188, 0.4703, 0.188, 0.5317, 0.1409, 0.5317, 0.1409, 0.4126, 0.188, 0.4126, 0.188, 0.4703, 0.1409, 0.4703, 0.1409, 0.3567, 0.188, 0.3567, 0.188, 0.4126, 0.1409, 0.4126, 0.1409, 0.2894, 0.188, 0.2894, 0.188, 0.3567, 0.1409, 0.3567, 0.1409, 0.228, 0.188, 0.228, 0.188, 0.2894, 0.1409, 0.2894, 0.1409, 0.1669, 0.188, 0.1669, 0.188, 0.228, 0.1409, 0.228, 0.5389, 0.1669, 0.664, 0.1669, 0.664, 0.228, 0.5389, 0.228, 0.5389, 0.228, 0.664, 0.228, 0.664, 0.2894, 0.5389, 0.2894, 0.5389, 0.2894, 0.664, 0.2894, 0.664, 0.3567, 0.5389, 0.3567, 0.5389, 0.3567, 0.664, 0.3567, 0.664, 0.4126, 0.5389, 0.4126, 0.5389, 0.4126, 0.664, 0.4126, 0.664, 0.4703, 0.5389, 0.4703, 0.5389, 0.4703, 0.664, 0.4703, 0.664, 0.5317, 0.5389, 0.5317, 0.5389, 0.04696, 0.664, 0.04696, 0.664, 0.1062, 0.5389, 0.1062, 0.5389, 0.1062, 0.664, 0.1062, 0.664, 0.1669, 0.5389, 0.1669, 0.8102, 0.1062, 0.8882, 0.1062, 0.8882, 0.1669, 0.8102, 0.1669, 0.8102, 0.04696, 0.8882, 0.04696, 0.8882, 0.1062, 0.8102, 0.1062, 0.8102, 0.4703, 0.8882, 0.4703, 0.8882, 0.5317, 0.8102, 0.5317, 0.8102, 0.4126, 0.8882, 0.4126, 0.8882, 0.4703, 0.8102, 0.4703, 0.8102, 0.3567, 0.8882, 0.3567, 0.8882, 0.4126, 0.8102, 0.4126, 0.8102, 0.2894, 0.8882, 0.2894, 0.8882, 0.3567, 0.8102, 0.3567, 0.8102, 0.228, 0.8882, 0.228, 0.8882, 0.2894, 0.8102, 0.2894, 0.8102, 0.1669, 0.8882, 0.1669, 0.8882, 0.228, 0.8102, 0.228, 0.8882, 0.1062, 0.9272, 0.1062, 0.9272, 0.1669, 0.8882, 0.1669, 0.8882, 0.04696, 0.9272, 0.04696, 0.9272, 0.1062, 0.8882, 0.1062, 0.8882, 0.4703, 0.9272, 0.4703, 0.9272, 0.5317, 0.8882, 0.5317, 0.8882, 0.4126, 0.9272, 0.4126, 0.9272, 0.4703, 0.8882, 0.4703, 0.8882, 0.3567, 0.9272, 0.3567, 0.9272, 0.4126, 0.8882, 0.4126, 0.8882, 0.2894, 0.9272, 0.2894, 0.9272, 0.3567, 0.8882, 0.3567, 0.8882, 0.228, 0.9272, 0.228, 0.9272, 0.2894, 0.8882, 0.2894, 0.8882, 0.1669, 0.9272, 0.1669, 0.9272, 0.228, 0.8882, 0.228, 0.03597, 0.1062, 0.06211, 0.1062, 0.06211, 0.1669, 0.03597, 0.1669, 0.03597, 0.04696, 0.06211, 0.04696, 0.06211, 0.1062, 0.03597, 0.1062, 0.03597, 0.4703, 0.06211, 0.4703, 0.06211, 0.5317, 0.03597, 0.5317, 0.03597, 0.4126, 0.06211, 0.4126, 0.06211, 0.4703, 0.03597, 0.4703, 0.03597, 0.3567, 0.06211, 0.3567, 0.06211, 0.4126, 0.03597, 0.4126, 0.03597, 0.2894, 0.06211, 0.2894, 0.06211, 0.3567, 0.03597, 0.3567, 0.03597, 0.228, 0.06211, 0.228, 0.06211, 0.2894, 0.03597, 0.2894, 0.03597, 0.1669, 0.06211, 0.1669, 0.06211, 0.228, 0.03597, 0.228])
me_cylinder.materials.append(mat_material)
me_cylinder.use_remesh_preserve_volume = False
me_cylinder.use_remesh_preserve_attributes = False
me_cylinder.use_mirror_vertex_groups = False
me_cylinder.update()

# ---- objects
ob_cylinder_002 = bpy.data.objects.new('Cylinder.002', me_cylinder_002)
ob_cylinder_001 = bpy.data.objects.new('Cylinder.001', me_cylinder_001)
ob_camera = bpy.data.objects.new('Camera', cam_camera)
ob_plane = bpy.data.objects.new('Plane', me_plane)
ob_cylinder = bpy.data.objects.new('Cylinder', me_cylinder)

# ---- transforms, parenting, visibility, modifiers, constraints
ob_cylinder_002.location = (-2.0, 0.0, 0.0)
ob_cylinder_002.lineart.crease_threshold = 0.0
_m = ob_cylinder_002.modifiers.new('Wireframe', 'WIREFRAME')
_m.thickness = 0.0386
_m.offset = 1.0
ob_cylinder_001.location = (-2.0, 0.0, 0.0)
ob_cylinder_001.lineart.crease_threshold = 0.0
ob_camera.location = (-3.187e-07, 12.06, 12.07)
ob_camera.rotation_euler = (0.7854, -0.0, 3.142)
ob_camera.scale = (1.0, 1.0, 1.0)
ob_camera.lineart.crease_threshold = 0.0
ob_plane.location = (-3.055, -7.071e-07, 5.263)
ob_plane.rotation_euler = (0.3151, -0.9909, -0.1298)
ob_plane.scale = (1.0, 2.473, 1.0)
ob_plane.visible_camera = False
ob_plane.lineart.crease_threshold = 0.0
ob_cylinder.location = (2.0, 0.0, 0.0)
ob_cylinder.lineart.crease_threshold = 0.0

# ---- collection membership
col_collection_1.objects.link(ob_cylinder_002)
col_collection_1.objects.link(ob_cylinder_001)
col_collection_1.objects.link(ob_camera)
col_collection_1.objects.link(ob_plane)
col_collection_1.objects.link(ob_cylinder)

# ---- scene / render settings (as saved in the file)
scene.camera = ob_camera
scene.frame_start = 1; scene.frame_end = 250; scene.frame_set(1)
scene.render.engine = 'CYCLES'
scene.render.resolution_percentage = 50
scene.render.dither_intensity = 0.0
scene.render.film_transparent = True
scene.render.use_motion_blur = True
scene.cycles.use_denoising = False
scene.cycles.samples = 128
scene.cycles.sampling_pattern = 'TABULATED_SOBOL'
scene.cycles.light_sampling_threshold = 0.0
scene.cycles.use_adaptive_sampling = False
scene.cycles.use_light_tree = False
scene.cycles.blur_glossy = 0.0
scene.cycles.sample_clamp_indirect = 0.0
scene.view_settings.view_transform = 'Standard'
bpy.context.view_layer.update()
